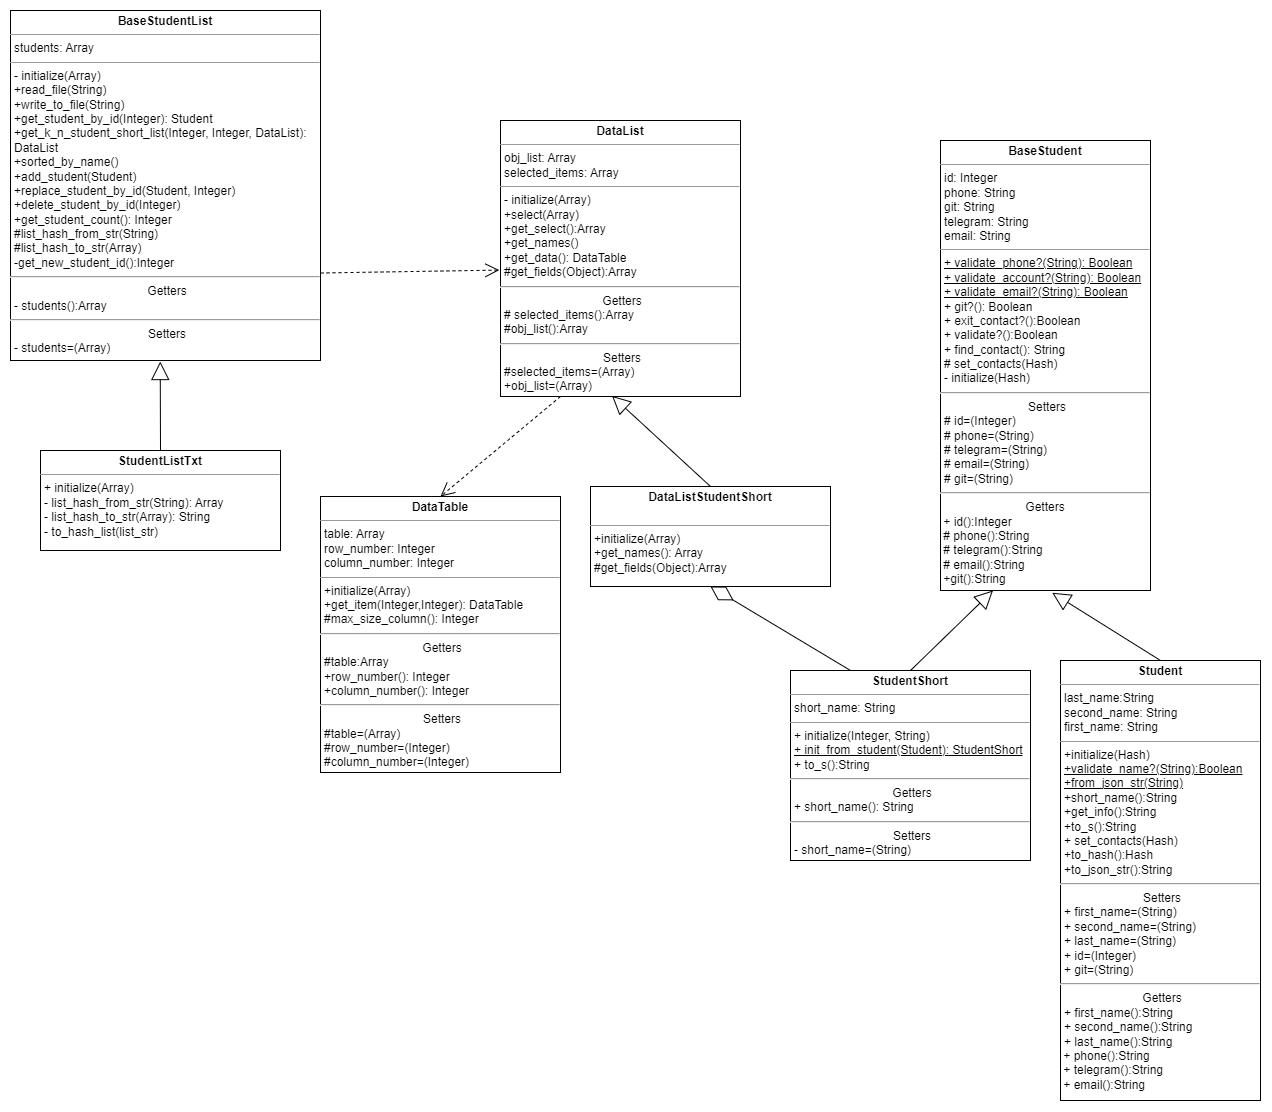

The diagram above was exported from draw.io. Its source (the exported page's mxGraphModel, read from the mxfile embedded in the PNG):
<mxGraphModel dx="2812" dy="1260" grid="1" gridSize="10" guides="1" tooltips="1" connect="1" arrows="1" fold="1" page="1" pageScale="1" pageWidth="827" pageHeight="1169" math="0" shadow="0">
  <root>
    <mxCell id="0" />
    <mxCell id="1" parent="0" />
    <mxCell id="7GzMF9tDwcQItmsUuPWp-1" value="&lt;p style=&quot;margin:0px;margin-top:4px;text-align:center;&quot;&gt;&lt;b&gt;BaseStudent&lt;/b&gt;&lt;/p&gt;&lt;hr size=&quot;1&quot;&gt;&lt;p style=&quot;margin:0px;margin-left:4px;&quot;&gt;id: Integer&lt;/p&gt;&lt;p style=&quot;margin:0px;margin-left:4px;&quot;&gt;phone: String&lt;/p&gt;&lt;p style=&quot;margin:0px;margin-left:4px;&quot;&gt;git: String&lt;/p&gt;&lt;p style=&quot;margin:0px;margin-left:4px;&quot;&gt;telegram: String&lt;/p&gt;&lt;p style=&quot;margin:0px;margin-left:4px;&quot;&gt;email: String&lt;/p&gt;&lt;hr size=&quot;1&quot;&gt;&lt;p style=&quot;margin:0px;margin-left:4px;&quot;&gt;&lt;u&gt;+ validate_phone?(String): Boolean&lt;/u&gt;&lt;/p&gt;&lt;p style=&quot;margin:0px;margin-left:4px;&quot;&gt;&lt;u&gt;+ validate_account?(String): Boolean&lt;/u&gt;&lt;/p&gt;&lt;p style=&quot;margin:0px;margin-left:4px;&quot;&gt;&lt;u&gt;+ validate_email?(String): Boolean&lt;/u&gt;&lt;/p&gt;&lt;p style=&quot;margin:0px;margin-left:4px;&quot;&gt;+ git?(): Boolean&lt;/p&gt;&lt;p style=&quot;margin:0px;margin-left:4px;&quot;&gt;+ exit_contact?():Boolean&lt;/p&gt;&lt;p style=&quot;margin:0px;margin-left:4px;&quot;&gt;+ validate?():Boolean&lt;/p&gt;&lt;p style=&quot;margin:0px;margin-left:4px;&quot;&gt;+ find_contact(): String&lt;/p&gt;&lt;p style=&quot;margin:0px;margin-left:4px;&quot;&gt;# set_contacts(Hash)&lt;/p&gt;&lt;p style=&quot;margin:0px;margin-left:4px;&quot;&gt;- initialize(Hash)&lt;/p&gt;&lt;hr&gt;&lt;p style=&quot;text-align: center; margin: 0px 0px 0px 4px;&quot;&gt;Setters&lt;/p&gt;&lt;p style=&quot;margin: 0px 0px 0px 4px;&quot;&gt;# id=(Integer)&lt;/p&gt;&lt;p style=&quot;margin: 0px 0px 0px 4px;&quot;&gt;# phone=(String)&lt;/p&gt;&lt;p style=&quot;margin: 0px 0px 0px 4px;&quot;&gt;# telegram=(String)&lt;/p&gt;&lt;p style=&quot;margin: 0px 0px 0px 4px;&quot;&gt;# email=(String)&lt;/p&gt;&lt;p style=&quot;margin: 0px 0px 0px 4px;&quot;&gt;# git=(String)&lt;/p&gt;&lt;hr&gt;&lt;div style=&quot;text-align: center;&quot;&gt;&lt;span style=&quot;background-color: initial;&quot;&gt;Getters&lt;/span&gt;&lt;/div&gt;&lt;div style=&quot;&quot;&gt;&lt;span style=&quot;background-color: initial;&quot;&gt;&amp;nbsp;+ id():Integer&lt;/span&gt;&lt;/div&gt;&lt;div style=&quot;&quot;&gt;&amp;nbsp;# phone():String&lt;/div&gt;&lt;div style=&quot;&quot;&gt;&amp;nbsp;# telegram():String&lt;/div&gt;&lt;div style=&quot;&quot;&gt;&amp;nbsp;# email():String&lt;/div&gt;&lt;div style=&quot;&quot;&gt;&amp;nbsp;+git():String&lt;/div&gt;&lt;div style=&quot;&quot;&gt;&lt;br&gt;&lt;/div&gt;&lt;div style=&quot;&quot;&gt;&lt;br&gt;&lt;/div&gt;&lt;div style=&quot;&quot;&gt;&lt;span style=&quot;background-color: initial;&quot;&gt;&lt;br&gt;&lt;/span&gt;&lt;/div&gt;" style="verticalAlign=top;align=left;overflow=fill;fontSize=12;fontFamily=Helvetica;html=1;whiteSpace=wrap;" parent="1" vertex="1">
      <mxGeometry x="220" y="340" width="210" height="450" as="geometry" />
    </mxCell>
    <mxCell id="7GzMF9tDwcQItmsUuPWp-2" value="&lt;p style=&quot;margin:0px;margin-top:4px;text-align:center;&quot;&gt;&lt;b&gt;Student&lt;/b&gt;&lt;/p&gt;&lt;hr size=&quot;1&quot;&gt;&lt;p style=&quot;margin:0px;margin-left:4px;&quot;&gt;last_name:String&lt;/p&gt;&lt;p style=&quot;margin:0px;margin-left:4px;&quot;&gt;second_name: String&lt;/p&gt;&lt;p style=&quot;margin:0px;margin-left:4px;&quot;&gt;first_name: String&lt;/p&gt;&lt;hr size=&quot;1&quot;&gt;&lt;p style=&quot;margin:0px;margin-left:4px;&quot;&gt;+initialize(Hash)&lt;/p&gt;&lt;p style=&quot;margin:0px;margin-left:4px;&quot;&gt;&lt;u&gt;+validate_name?(String):Boolean&lt;/u&gt;&lt;/p&gt;&lt;p style=&quot;margin:0px;margin-left:4px;&quot;&gt;&lt;u&gt;+from_json_str(String)&lt;/u&gt;&lt;/p&gt;&lt;p style=&quot;margin:0px;margin-left:4px;&quot;&gt;+short_name():String&lt;/p&gt;&lt;p style=&quot;margin:0px;margin-left:4px;&quot;&gt;+get_info():String&lt;/p&gt;&lt;p style=&quot;margin:0px;margin-left:4px;&quot;&gt;+to_s():String&lt;/p&gt;&lt;p style=&quot;margin:0px;margin-left:4px;&quot;&gt;+ set_contacts(Hash)&lt;br&gt;&lt;/p&gt;&lt;p style=&quot;margin:0px;margin-left:4px;&quot;&gt;+to_hash():Hash&lt;/p&gt;&lt;p style=&quot;margin:0px;margin-left:4px;&quot;&gt;+to_json_str():String&lt;/p&gt;&lt;hr&gt;&lt;p style=&quot;text-align: center; margin: 0px 0px 0px 4px;&quot;&gt;Setters&lt;/p&gt;&lt;p style=&quot;margin:0px;margin-left:4px;&quot;&gt;+ first_name=(String)&lt;/p&gt;&lt;p style=&quot;margin:0px;margin-left:4px;&quot;&gt;+ second_name=(String)&lt;/p&gt;&lt;p style=&quot;margin:0px;margin-left:4px;&quot;&gt;+ last_name=(String)&lt;/p&gt;&lt;p style=&quot;border-color: var(--border-color); margin: 0px 0px 0px 4px;&quot;&gt;+ id=(Integer)&lt;/p&gt;&lt;p style=&quot;border-color: var(--border-color); margin: 0px 0px 0px 4px;&quot;&gt;+ git=(String)&lt;/p&gt;&lt;hr&gt;&lt;p style=&quot;text-align: center; margin: 0px 0px 0px 4px;&quot;&gt;Getters&lt;/p&gt;&lt;p style=&quot;margin:0px;margin-left:4px;&quot;&gt;+ first_name():String&lt;/p&gt;&lt;p style=&quot;margin:0px;margin-left:4px;&quot;&gt;+ second_name():String&lt;/p&gt;&lt;p style=&quot;margin:0px;margin-left:4px;&quot;&gt;+ last_name():String&lt;/p&gt;&lt;div style=&quot;border-color: var(--border-color);&quot;&gt;&amp;nbsp;+ phone():String&lt;/div&gt;&lt;div style=&quot;border-color: var(--border-color);&quot;&gt;&amp;nbsp;+ telegram():String&lt;/div&gt;&lt;div style=&quot;border-color: var(--border-color);&quot;&gt;&amp;nbsp;+ email():String&lt;/div&gt;&lt;p style=&quot;margin:0px;margin-left:4px;&quot;&gt;&lt;br&gt;&lt;/p&gt;" style="verticalAlign=top;align=left;overflow=fill;fontSize=12;fontFamily=Helvetica;html=1;whiteSpace=wrap;" parent="1" vertex="1">
      <mxGeometry x="340" y="860" width="200" height="440" as="geometry" />
    </mxCell>
    <mxCell id="7GzMF9tDwcQItmsUuPWp-3" value="Extends" style="endArrow=block;endSize=16;endFill=0;html=1;rounded=0;entryX=0.532;entryY=1.005;entryDx=0;entryDy=0;entryPerimeter=0;textOpacity=0;exitX=0.5;exitY=0;exitDx=0;exitDy=0;" parent="1" source="7GzMF9tDwcQItmsUuPWp-2" target="7GzMF9tDwcQItmsUuPWp-1" edge="1">
      <mxGeometry x="0.0669" y="-15" width="160" relative="1" as="geometry">
        <mxPoint x="490" y="910" as="sourcePoint" />
        <mxPoint x="680" y="840" as="targetPoint" />
        <mxPoint as="offset" />
      </mxGeometry>
    </mxCell>
    <mxCell id="7GzMF9tDwcQItmsUuPWp-6" value="Extends" style="endArrow=block;endSize=16;endFill=0;html=1;rounded=0;entryX=0.25;entryY=1;entryDx=0;entryDy=0;textOpacity=0;exitX=0.5;exitY=0;exitDx=0;exitDy=0;" parent="1" source="7GzMF9tDwcQItmsUuPWp-7" target="7GzMF9tDwcQItmsUuPWp-1" edge="1">
      <mxGeometry x="0.0669" y="-15" width="160" relative="1" as="geometry">
        <mxPoint x="180.0000000000001" y="880" as="sourcePoint" />
        <mxPoint x="60" y="780" as="targetPoint" />
        <mxPoint as="offset" />
      </mxGeometry>
    </mxCell>
    <mxCell id="7GzMF9tDwcQItmsUuPWp-7" value="&lt;p style=&quot;margin:0px;margin-top:4px;text-align:center;&quot;&gt;&lt;b&gt;StudentShort&lt;/b&gt;&lt;/p&gt;&lt;hr size=&quot;1&quot;&gt;&lt;p style=&quot;margin:0px;margin-left:4px;&quot;&gt;short_name: String&lt;/p&gt;&lt;hr size=&quot;1&quot;&gt;&lt;p style=&quot;margin:0px;margin-left:4px;&quot;&gt;+ initialize(Integer, String)&lt;/p&gt;&lt;p style=&quot;margin:0px;margin-left:4px;&quot;&gt;&lt;u&gt;+ init_from_student(Student): StudentShort&lt;/u&gt;&lt;/p&gt;&lt;p style=&quot;margin:0px;margin-left:4px;&quot;&gt;+ to_s():String&lt;/p&gt;&lt;hr&gt;&lt;p style=&quot;text-align: center; margin: 0px 0px 0px 4px;&quot;&gt;&lt;/p&gt;&lt;p style=&quot;text-align: center; margin: 0px 0px 0px 4px;&quot;&gt;Getters&lt;/p&gt;&lt;p style=&quot;margin:0px;margin-left:4px;&quot;&gt;+ short_name(): String&lt;/p&gt;&lt;hr&gt;&lt;p style=&quot;border-color: var(--border-color); text-align: center; margin: 0px 0px 0px 4px;&quot;&gt;Setters&lt;/p&gt;&lt;p style=&quot;border-color: var(--border-color); margin: 0px 0px 0px 4px;&quot;&gt;- short_name=(String)&lt;/p&gt;" style="verticalAlign=top;align=left;overflow=fill;fontSize=12;fontFamily=Helvetica;html=1;whiteSpace=wrap;" parent="1" vertex="1">
      <mxGeometry x="70" y="870" width="240" height="190" as="geometry" />
    </mxCell>
    <mxCell id="tXooFtVZHCN1gov1FyJq-1" value="&lt;p style=&quot;margin:0px;margin-top:4px;text-align:center;&quot;&gt;&lt;b&gt;DataList&lt;/b&gt;&lt;/p&gt;&lt;hr size=&quot;1&quot;&gt;&lt;p style=&quot;margin:0px;margin-left:4px;&quot;&gt;obj_list: Array&lt;/p&gt;&lt;p style=&quot;margin:0px;margin-left:4px;&quot;&gt;selected_items: Array&lt;/p&gt;&lt;hr size=&quot;1&quot;&gt;&lt;p style=&quot;margin:0px;margin-left:4px;&quot;&gt;- initialize(Array)&lt;/p&gt;&lt;p style=&quot;margin:0px;margin-left:4px;&quot;&gt;+select(Array)&lt;/p&gt;&lt;p style=&quot;margin:0px;margin-left:4px;&quot;&gt;+get_select():Array&lt;/p&gt;&lt;p style=&quot;margin:0px;margin-left:4px;&quot;&gt;+get_names()&lt;/p&gt;&lt;p style=&quot;margin:0px;margin-left:4px;&quot;&gt;+get_data(): DataTable&lt;/p&gt;&lt;p style=&quot;margin:0px;margin-left:4px;&quot;&gt;#get_fields(Object):Array&lt;/p&gt;&lt;hr&gt;&lt;p style=&quot;text-align: center; margin: 0px 0px 0px 4px;&quot;&gt;&lt;/p&gt;&lt;p style=&quot;text-align: center; margin: 0px 0px 0px 4px;&quot;&gt;Getters&lt;/p&gt;&lt;p style=&quot;margin:0px;margin-left:4px;&quot;&gt;# selected_items():Array&lt;/p&gt;&lt;p style=&quot;margin:0px;margin-left:4px;&quot;&gt;#obj_list():Array&lt;/p&gt;&lt;hr&gt;&lt;p style=&quot;border-color: var(--border-color); text-align: center; margin: 0px 0px 0px 4px;&quot;&gt;Setters&lt;/p&gt;&lt;p style=&quot;border-color: var(--border-color); margin: 0px 0px 0px 4px;&quot;&gt;#selected_items=(Array)&lt;/p&gt;&lt;p style=&quot;border-color: var(--border-color); margin: 0px 0px 0px 4px;&quot;&gt;+obj_list=(Array)&lt;/p&gt;" style="verticalAlign=top;align=left;overflow=fill;fontSize=12;fontFamily=Helvetica;html=1;whiteSpace=wrap;" parent="1" vertex="1">
      <mxGeometry x="-220" y="320" width="240" height="276" as="geometry" />
    </mxCell>
    <mxCell id="tXooFtVZHCN1gov1FyJq-3" value="&lt;p style=&quot;margin:0px;margin-top:4px;text-align:center;&quot;&gt;&lt;b&gt;DataListStudentShort&lt;/b&gt;&lt;/p&gt;&lt;br&gt;&lt;hr size=&quot;1&quot;&gt;&lt;p style=&quot;margin:0px;margin-left:4px;&quot;&gt;+initialize(Array)&lt;/p&gt;&lt;p style=&quot;margin:0px;margin-left:4px;&quot;&gt;&lt;span style=&quot;background-color: initial;&quot;&gt;+get_names(): Array&lt;/span&gt;&lt;/p&gt;&lt;p style=&quot;margin:0px;margin-left:4px;&quot;&gt;#get_fields(Object):Array&lt;/p&gt;&lt;p style=&quot;text-align: center; margin: 0px 0px 0px 4px;&quot;&gt;&lt;br&gt;&lt;/p&gt;" style="verticalAlign=top;align=left;overflow=fill;fontSize=12;fontFamily=Helvetica;html=1;whiteSpace=wrap;" parent="1" vertex="1">
      <mxGeometry x="-130" y="686" width="240" height="100" as="geometry" />
    </mxCell>
    <mxCell id="tXooFtVZHCN1gov1FyJq-6" value="Extends" style="endArrow=block;endSize=16;endFill=0;html=1;rounded=0;entryX=0.465;entryY=0.998;entryDx=0;entryDy=0;entryPerimeter=0;textOpacity=0;exitX=0.5;exitY=0;exitDx=0;exitDy=0;" parent="1" source="tXooFtVZHCN1gov1FyJq-3" target="tXooFtVZHCN1gov1FyJq-1" edge="1">
      <mxGeometry x="0.0669" y="-15" width="160" relative="1" as="geometry">
        <mxPoint x="-510" y="796" as="sourcePoint" />
        <mxPoint x="-618" y="728" as="targetPoint" />
        <mxPoint as="offset" />
        <Array as="points" />
      </mxGeometry>
    </mxCell>
    <mxCell id="-pRsIouKcHqdwKp4TNos-1" value="&lt;p style=&quot;margin:0px;margin-top:4px;text-align:center;&quot;&gt;&lt;b&gt;DataTable&lt;/b&gt;&lt;/p&gt;&lt;hr size=&quot;1&quot;&gt;&lt;p style=&quot;margin:0px;margin-left:4px;&quot;&gt;table: Array&lt;/p&gt;&lt;p style=&quot;margin:0px;margin-left:4px;&quot;&gt;row_number: Integer&lt;/p&gt;&lt;p style=&quot;margin:0px;margin-left:4px;&quot;&gt;column_number: Integer&lt;/p&gt;&lt;hr size=&quot;1&quot;&gt;&lt;p style=&quot;margin:0px;margin-left:4px;&quot;&gt;+initialize(Array)&lt;/p&gt;&lt;p style=&quot;margin:0px;margin-left:4px;&quot;&gt;+get_item(Integer,Integer): DataTable&lt;/p&gt;&lt;p style=&quot;margin:0px;margin-left:4px;&quot;&gt;#max_size_column(): Integer&lt;/p&gt;&lt;hr&gt;&lt;p style=&quot;text-align: center; margin: 0px 0px 0px 4px;&quot;&gt;&lt;/p&gt;&lt;p style=&quot;text-align: center; margin: 0px 0px 0px 4px;&quot;&gt;Getters&lt;/p&gt;&lt;p style=&quot;margin:0px;margin-left:4px;&quot;&gt;#table:Array&lt;/p&gt;&lt;p style=&quot;margin:0px;margin-left:4px;&quot;&gt;+row_number(): Integer&lt;/p&gt;&lt;p style=&quot;margin:0px;margin-left:4px;&quot;&gt;+column_number(): Integer&lt;/p&gt;&lt;hr&gt;&lt;p style=&quot;border-color: var(--border-color); text-align: center; margin: 0px 0px 0px 4px;&quot;&gt;Setters&lt;/p&gt;&lt;p style=&quot;border-color: var(--border-color); margin: 0px 0px 0px 4px;&quot;&gt;#table=(Array)&lt;/p&gt;&lt;p style=&quot;border-color: var(--border-color); margin: 0px 0px 0px 4px;&quot;&gt;#row_number=(Integer)&lt;/p&gt;&lt;p style=&quot;border-color: var(--border-color); margin: 0px 0px 0px 4px;&quot;&gt;#column_number=(Integer)&lt;/p&gt;" style="verticalAlign=top;align=left;overflow=fill;fontSize=12;fontFamily=Helvetica;html=1;whiteSpace=wrap;" parent="1" vertex="1">
      <mxGeometry x="-400" y="696" width="240" height="276" as="geometry" />
    </mxCell>
    <mxCell id="-pRsIouKcHqdwKp4TNos-2" value="Use" style="endArrow=open;endSize=12;dashed=1;html=1;rounded=0;entryX=0.5;entryY=0;entryDx=0;entryDy=0;exitX=0.25;exitY=1;exitDx=0;exitDy=0;textOpacity=0;" parent="1" source="tXooFtVZHCN1gov1FyJq-1" target="-pRsIouKcHqdwKp4TNos-1" edge="1">
      <mxGeometry width="160" relative="1" as="geometry">
        <mxPoint x="-330" y="746" as="sourcePoint" />
        <mxPoint x="-170" y="746" as="targetPoint" />
      </mxGeometry>
    </mxCell>
    <mxCell id="-pRsIouKcHqdwKp4TNos-3" value="" style="endArrow=diamondThin;endFill=0;endSize=24;html=1;rounded=0;exitX=0.25;exitY=0;exitDx=0;exitDy=0;entryX=0.5;entryY=1;entryDx=0;entryDy=0;" parent="1" source="7GzMF9tDwcQItmsUuPWp-7" target="tXooFtVZHCN1gov1FyJq-3" edge="1">
      <mxGeometry width="160" relative="1" as="geometry">
        <mxPoint y="850" as="sourcePoint" />
        <mxPoint x="160" y="850" as="targetPoint" />
      </mxGeometry>
    </mxCell>
    <mxCell id="DXL0HycoM3gKytTFvc7Z-1" value="&lt;p style=&quot;margin:0px;margin-top:4px;text-align:center;&quot;&gt;&lt;b&gt;BaseStudentList&lt;/b&gt;&lt;/p&gt;&lt;hr size=&quot;1&quot;&gt;&lt;p style=&quot;margin:0px;margin-left:4px;&quot;&gt;students: Array&lt;/p&gt;&lt;hr size=&quot;1&quot;&gt;&lt;p style=&quot;margin:0px;margin-left:4px;&quot;&gt;- initialize(Array)&lt;/p&gt;&lt;p style=&quot;margin:0px;margin-left:4px;&quot;&gt;+read_file(String)&lt;/p&gt;&lt;p style=&quot;margin:0px;margin-left:4px;&quot;&gt;+write_to_file(String)&lt;/p&gt;&lt;p style=&quot;margin:0px;margin-left:4px;&quot;&gt;+get_student_by_id(Integer): Student&lt;/p&gt;&lt;p style=&quot;margin:0px;margin-left:4px;&quot;&gt;+get_k_n_student_short_list(Integer, Integer, DataList): DataList&lt;/p&gt;&lt;p style=&quot;margin:0px;margin-left:4px;&quot;&gt;+sorted_by_name()&lt;/p&gt;&lt;p style=&quot;margin:0px;margin-left:4px;&quot;&gt;+add_student(Student)&lt;/p&gt;&lt;p style=&quot;margin:0px;margin-left:4px;&quot;&gt;+replace_student_by_id(Student, Integer)&lt;/p&gt;&lt;p style=&quot;margin:0px;margin-left:4px;&quot;&gt;+delete_student_by_id(Integer)&lt;/p&gt;&lt;p style=&quot;margin:0px;margin-left:4px;&quot;&gt;+get_student_count(): Integer&lt;/p&gt;&lt;p style=&quot;margin:0px;margin-left:4px;&quot;&gt;#list_hash_from_str(String)&lt;/p&gt;&lt;p style=&quot;margin:0px;margin-left:4px;&quot;&gt;#list_hash_to_str(Array)&lt;/p&gt;&lt;p style=&quot;margin:0px;margin-left:4px;&quot;&gt;-get_new_student_id():Integer&lt;/p&gt;&lt;hr&gt;&lt;p style=&quot;text-align: center; margin: 0px 0px 0px 4px;&quot;&gt;&lt;/p&gt;&lt;p style=&quot;text-align: center; margin: 0px 0px 0px 4px;&quot;&gt;Getters&lt;/p&gt;&lt;p style=&quot;margin:0px;margin-left:4px;&quot;&gt;- students():Array&lt;/p&gt;&lt;hr&gt;&lt;p style=&quot;border-color: var(--border-color); text-align: center; margin: 0px 0px 0px 4px;&quot;&gt;Setters&lt;/p&gt;&lt;p style=&quot;border-color: var(--border-color); margin: 0px 0px 0px 4px;&quot;&gt;- students=(Array)&lt;/p&gt;" style="verticalAlign=top;align=left;overflow=fill;fontSize=12;fontFamily=Helvetica;html=1;whiteSpace=wrap;" vertex="1" parent="1">
      <mxGeometry x="-710" y="210" width="310" height="350" as="geometry" />
    </mxCell>
    <mxCell id="DXL0HycoM3gKytTFvc7Z-2" value="&lt;p style=&quot;margin:0px;margin-top:4px;text-align:center;&quot;&gt;&lt;b&gt;StudentListTxt&lt;/b&gt;&lt;/p&gt;&lt;hr size=&quot;1&quot;&gt;&lt;p style=&quot;margin:0px;margin-left:4px;&quot;&gt;+ initialize(Array)&lt;/p&gt;&lt;p style=&quot;margin:0px;margin-left:4px;&quot;&gt;- list_hash_from_str(String): Array&lt;/p&gt;&lt;p style=&quot;margin:0px;margin-left:4px;&quot;&gt;- list_hash_to_str(Array): String&lt;/p&gt;&lt;p style=&quot;margin:0px;margin-left:4px;&quot;&gt;- to_hash_list(list_str)&lt;/p&gt;&lt;p style=&quot;margin:0px;margin-left:4px;&quot;&gt;&lt;br&gt;&lt;/p&gt;&lt;p style=&quot;text-align: center; margin: 0px 0px 0px 4px;&quot;&gt;&lt;br&gt;&lt;/p&gt;" style="verticalAlign=top;align=left;overflow=fill;fontSize=12;fontFamily=Helvetica;html=1;whiteSpace=wrap;" vertex="1" parent="1">
      <mxGeometry x="-680" y="650" width="240" height="100" as="geometry" />
    </mxCell>
    <mxCell id="DXL0HycoM3gKytTFvc7Z-3" value="Extends" style="endArrow=block;endSize=16;endFill=0;html=1;rounded=0;entryX=0.483;entryY=1.003;entryDx=0;entryDy=0;entryPerimeter=0;textOpacity=0;exitX=0.5;exitY=0;exitDx=0;exitDy=0;" edge="1" parent="1" source="DXL0HycoM3gKytTFvc7Z-2" target="DXL0HycoM3gKytTFvc7Z-1">
      <mxGeometry x="0.0669" y="-15" width="160" relative="1" as="geometry">
        <mxPoint x="-702" y="711" as="sourcePoint" />
        <mxPoint x="-800" y="620" as="targetPoint" />
        <mxPoint as="offset" />
        <Array as="points" />
      </mxGeometry>
    </mxCell>
    <mxCell id="DXL0HycoM3gKytTFvc7Z-4" value="Use" style="endArrow=open;endSize=12;dashed=1;html=1;rounded=0;entryX=-0.005;entryY=0.542;entryDx=0;entryDy=0;exitX=1;exitY=0.75;exitDx=0;exitDy=0;textOpacity=0;entryPerimeter=0;" edge="1" parent="1" source="DXL0HycoM3gKytTFvc7Z-1" target="tXooFtVZHCN1gov1FyJq-1">
      <mxGeometry width="160" relative="1" as="geometry">
        <mxPoint x="-150" y="606" as="sourcePoint" />
        <mxPoint x="-270" y="706" as="targetPoint" />
      </mxGeometry>
    </mxCell>
  </root>
</mxGraphModel>